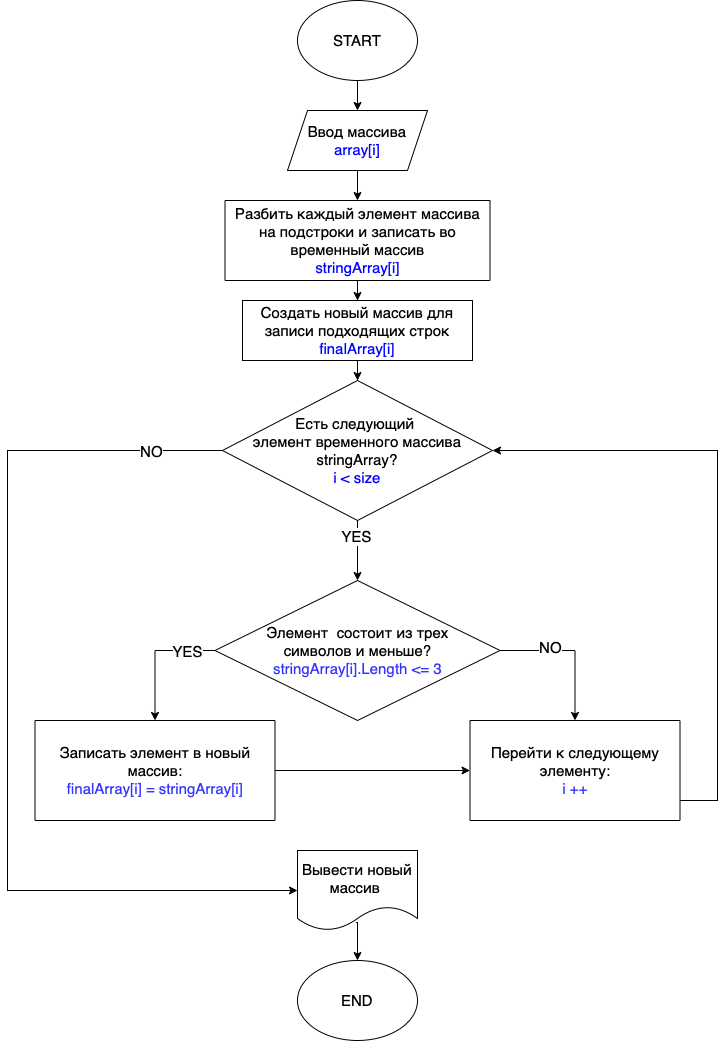

The diagram above was exported from draw.io. Its source (the exported page's mxGraphModel, read from the mxfile embedded in the PNG):
<mxGraphModel dx="1754" dy="1007" grid="1" gridSize="10" guides="1" tooltips="1" connect="1" arrows="1" fold="1" page="1" pageScale="1" pageWidth="827" pageHeight="1169" math="0" shadow="0">
  <root>
    <mxCell id="0" />
    <mxCell id="1" parent="0" />
    <mxCell id="ZJEs_Gkk7j6IClZougf--4" value="" style="edgeStyle=orthogonalEdgeStyle;rounded=0;orthogonalLoop=1;jettySize=auto;html=1;fontSize=15;" edge="1" parent="1" source="ZJEs_Gkk7j6IClZougf--2" target="ZJEs_Gkk7j6IClZougf--3">
      <mxGeometry relative="1" as="geometry" />
    </mxCell>
    <mxCell id="ZJEs_Gkk7j6IClZougf--2" value="START" style="ellipse;whiteSpace=wrap;html=1;fontSize=15;" vertex="1" parent="1">
      <mxGeometry x="350" y="50" width="120" height="80" as="geometry" />
    </mxCell>
    <mxCell id="ZJEs_Gkk7j6IClZougf--6" value="" style="edgeStyle=orthogonalEdgeStyle;rounded=0;orthogonalLoop=1;jettySize=auto;html=1;fontSize=15;" edge="1" parent="1" source="ZJEs_Gkk7j6IClZougf--3" target="ZJEs_Gkk7j6IClZougf--5">
      <mxGeometry relative="1" as="geometry" />
    </mxCell>
    <mxCell id="ZJEs_Gkk7j6IClZougf--3" value="Ввод массива&lt;br&gt;&lt;font color=&quot;#0000ff&quot;&gt;array[i]&lt;/font&gt;" style="shape=parallelogram;perimeter=parallelogramPerimeter;whiteSpace=wrap;html=1;fixedSize=1;fontSize=15;" vertex="1" parent="1">
      <mxGeometry x="340" y="160" width="140" height="60" as="geometry" />
    </mxCell>
    <mxCell id="ZJEs_Gkk7j6IClZougf--13" value="" style="edgeStyle=orthogonalEdgeStyle;rounded=0;orthogonalLoop=1;jettySize=auto;html=1;fontSize=15;" edge="1" parent="1" source="ZJEs_Gkk7j6IClZougf--5" target="ZJEs_Gkk7j6IClZougf--11">
      <mxGeometry relative="1" as="geometry" />
    </mxCell>
    <mxCell id="ZJEs_Gkk7j6IClZougf--5" value="Разбить каждый элемент массива на подстроки и записать во временный массив&lt;br&gt;&lt;font color=&quot;#0000ff&quot;&gt;stringArray[i]&lt;/font&gt;" style="rounded=0;whiteSpace=wrap;html=1;fontSize=15;" vertex="1" parent="1">
      <mxGeometry x="277.5" y="250" width="265" height="80" as="geometry" />
    </mxCell>
    <mxCell id="ZJEs_Gkk7j6IClZougf--17" style="edgeStyle=orthogonalEdgeStyle;rounded=0;orthogonalLoop=1;jettySize=auto;html=1;entryX=0.5;entryY=0;entryDx=0;entryDy=0;fontSize=15;" edge="1" parent="1" source="ZJEs_Gkk7j6IClZougf--9" target="ZJEs_Gkk7j6IClZougf--15">
      <mxGeometry relative="1" as="geometry">
        <Array as="points">
          <mxPoint x="627.5" y="700" />
        </Array>
      </mxGeometry>
    </mxCell>
    <mxCell id="ZJEs_Gkk7j6IClZougf--20" value="NO" style="edgeLabel;html=1;align=center;verticalAlign=middle;resizable=0;points=[];fontSize=15;" vertex="1" connectable="0" parent="ZJEs_Gkk7j6IClZougf--17">
      <mxGeometry x="-0.3161" y="2" relative="1" as="geometry">
        <mxPoint y="-2" as="offset" />
      </mxGeometry>
    </mxCell>
    <mxCell id="ZJEs_Gkk7j6IClZougf--18" style="edgeStyle=orthogonalEdgeStyle;rounded=0;orthogonalLoop=1;jettySize=auto;html=1;entryX=0.5;entryY=0;entryDx=0;entryDy=0;fontSize=15;" edge="1" parent="1" source="ZJEs_Gkk7j6IClZougf--9" target="ZJEs_Gkk7j6IClZougf--16">
      <mxGeometry relative="1" as="geometry">
        <Array as="points">
          <mxPoint x="207.5" y="700" />
        </Array>
      </mxGeometry>
    </mxCell>
    <mxCell id="ZJEs_Gkk7j6IClZougf--19" value="YES" style="edgeLabel;html=1;align=center;verticalAlign=middle;resizable=0;points=[];fontSize=15;" vertex="1" connectable="0" parent="ZJEs_Gkk7j6IClZougf--18">
      <mxGeometry x="-0.4065" y="-4" relative="1" as="geometry">
        <mxPoint x="11" y="4" as="offset" />
      </mxGeometry>
    </mxCell>
    <mxCell id="ZJEs_Gkk7j6IClZougf--9" value="Элемент &amp;nbsp;состоит из трех &lt;br&gt;символов и меньше?&lt;br&gt;&lt;font color=&quot;#3333ff&quot;&gt;stringArray[i].Length &amp;lt;= 3&lt;/font&gt;" style="rhombus;whiteSpace=wrap;html=1;fontSize=15;" vertex="1" parent="1">
      <mxGeometry x="267.5" y="630" width="285" height="140" as="geometry" />
    </mxCell>
    <mxCell id="ZJEs_Gkk7j6IClZougf--25" value="" style="edgeStyle=orthogonalEdgeStyle;rounded=0;orthogonalLoop=1;jettySize=auto;html=1;fontSize=15;" edge="1" parent="1" source="ZJEs_Gkk7j6IClZougf--11" target="ZJEs_Gkk7j6IClZougf--24">
      <mxGeometry relative="1" as="geometry" />
    </mxCell>
    <mxCell id="ZJEs_Gkk7j6IClZougf--11" value="Создать новый массив для записи подходящих строк&lt;br&gt;&lt;font color=&quot;#0000ff&quot;&gt;finalArray[i]&lt;/font&gt;" style="rounded=0;whiteSpace=wrap;html=1;fontSize=15;" vertex="1" parent="1">
      <mxGeometry x="295" y="350" width="230" height="60" as="geometry" />
    </mxCell>
    <mxCell id="ZJEs_Gkk7j6IClZougf--34" style="edgeStyle=orthogonalEdgeStyle;rounded=0;orthogonalLoop=1;jettySize=auto;html=1;fontSize=15;fontColor=#000000;entryX=1;entryY=0.5;entryDx=0;entryDy=0;" edge="1" parent="1" source="ZJEs_Gkk7j6IClZougf--15" target="ZJEs_Gkk7j6IClZougf--24">
      <mxGeometry relative="1" as="geometry">
        <Array as="points">
          <mxPoint x="770" y="850" />
          <mxPoint x="770" y="500" />
        </Array>
      </mxGeometry>
    </mxCell>
    <mxCell id="ZJEs_Gkk7j6IClZougf--15" value="Перейти к следующему элементу:&lt;br&gt;&lt;font color=&quot;#3333ff&quot;&gt;i ++&lt;/font&gt;" style="rounded=0;whiteSpace=wrap;html=1;fontSize=15;" vertex="1" parent="1">
      <mxGeometry x="522.5" y="770" width="210" height="100" as="geometry" />
    </mxCell>
    <mxCell id="ZJEs_Gkk7j6IClZougf--32" style="edgeStyle=orthogonalEdgeStyle;rounded=0;orthogonalLoop=1;jettySize=auto;html=1;entryX=0;entryY=0.5;entryDx=0;entryDy=0;fontSize=15;fontColor=#000000;" edge="1" parent="1" source="ZJEs_Gkk7j6IClZougf--16" target="ZJEs_Gkk7j6IClZougf--15">
      <mxGeometry relative="1" as="geometry">
        <Array as="points" />
      </mxGeometry>
    </mxCell>
    <mxCell id="ZJEs_Gkk7j6IClZougf--16" value="Записать элемент в новый массив:&lt;br&gt;&lt;font color=&quot;#3333ff&quot;&gt;finalArray[i] = stringArray[i]&lt;br&gt;&lt;/font&gt;" style="rounded=0;whiteSpace=wrap;html=1;fontSize=15;" vertex="1" parent="1">
      <mxGeometry x="87.5" y="770" width="240" height="100" as="geometry" />
    </mxCell>
    <mxCell id="ZJEs_Gkk7j6IClZougf--23" style="edgeStyle=orthogonalEdgeStyle;rounded=0;orthogonalLoop=1;jettySize=auto;html=1;entryX=0.5;entryY=0;entryDx=0;entryDy=0;fontSize=15;exitX=0.488;exitY=0.9;exitDx=0;exitDy=0;exitPerimeter=0;" edge="1" parent="1" source="ZJEs_Gkk7j6IClZougf--21" target="ZJEs_Gkk7j6IClZougf--22">
      <mxGeometry relative="1" as="geometry" />
    </mxCell>
    <mxCell id="ZJEs_Gkk7j6IClZougf--21" value="Вывести новый массив&amp;nbsp;" style="shape=document;whiteSpace=wrap;html=1;boundedLbl=1;fontSize=15;" vertex="1" parent="1">
      <mxGeometry x="350" y="900" width="120" height="80" as="geometry" />
    </mxCell>
    <mxCell id="ZJEs_Gkk7j6IClZougf--22" value="END" style="ellipse;whiteSpace=wrap;html=1;fontSize=15;" vertex="1" parent="1">
      <mxGeometry x="350" y="1010" width="120" height="80" as="geometry" />
    </mxCell>
    <mxCell id="ZJEs_Gkk7j6IClZougf--28" style="edgeStyle=orthogonalEdgeStyle;rounded=0;orthogonalLoop=1;jettySize=auto;html=1;entryX=0;entryY=0.5;entryDx=0;entryDy=0;fontSize=15;" edge="1" parent="1" source="ZJEs_Gkk7j6IClZougf--24" target="ZJEs_Gkk7j6IClZougf--21">
      <mxGeometry relative="1" as="geometry">
        <Array as="points">
          <mxPoint x="60" y="500" />
          <mxPoint x="60" y="940" />
        </Array>
      </mxGeometry>
    </mxCell>
    <mxCell id="ZJEs_Gkk7j6IClZougf--29" value="NO" style="edgeLabel;html=1;align=center;verticalAlign=middle;resizable=0;points=[];fontSize=15;" vertex="1" connectable="0" parent="ZJEs_Gkk7j6IClZougf--28">
      <mxGeometry x="-0.8472" y="4" relative="1" as="geometry">
        <mxPoint y="-4" as="offset" />
      </mxGeometry>
    </mxCell>
    <mxCell id="ZJEs_Gkk7j6IClZougf--35" value="" style="edgeStyle=orthogonalEdgeStyle;rounded=0;orthogonalLoop=1;jettySize=auto;html=1;fontSize=15;fontColor=#000000;" edge="1" parent="1" source="ZJEs_Gkk7j6IClZougf--24" target="ZJEs_Gkk7j6IClZougf--9">
      <mxGeometry relative="1" as="geometry" />
    </mxCell>
    <mxCell id="ZJEs_Gkk7j6IClZougf--36" value="YES" style="edgeLabel;html=1;align=center;verticalAlign=middle;resizable=0;points=[];fontSize=15;fontColor=#000000;" vertex="1" connectable="0" parent="ZJEs_Gkk7j6IClZougf--35">
      <mxGeometry y="3" relative="1" as="geometry">
        <mxPoint x="-5" y="-15" as="offset" />
      </mxGeometry>
    </mxCell>
    <mxCell id="ZJEs_Gkk7j6IClZougf--24" value="Есть следующий &lt;br&gt;элемент временного массива stringArray?&lt;br&gt;&lt;font color=&quot;#0000ff&quot;&gt;i &amp;lt; size&lt;/font&gt;" style="rhombus;whiteSpace=wrap;html=1;fontSize=15;" vertex="1" parent="1">
      <mxGeometry x="275" y="430" width="270" height="140" as="geometry" />
    </mxCell>
  </root>
</mxGraphModel>